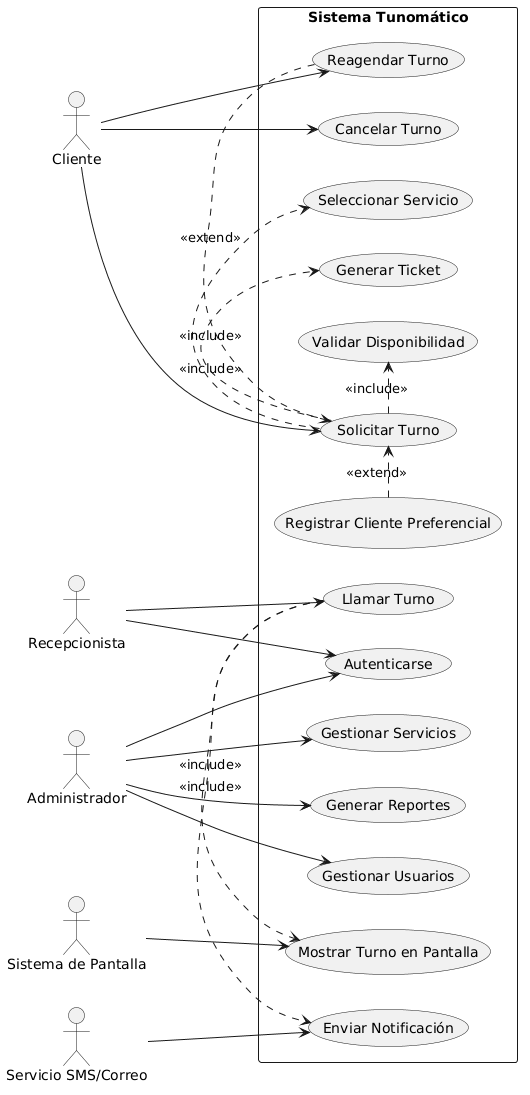

The diagram above was rendered by PlantUML. Its source (embedded in the PNG):
@startuml
left to right direction

actor Cliente
actor Recepcionista
actor Administrador
actor "Sistema de Pantalla" as Pantalla
actor "Servicio SMS/Correo" as Notificador

rectangle "Sistema Tunomático" {

    usecase "Solicitar Turno" as UC1
    usecase "Seleccionar Servicio" as UC2
    usecase "Generar Ticket" as UC3
    usecase "Validar Disponibilidad" as UC4
    usecase "Llamar Turno" as UC5
    usecase "Mostrar Turno en Pantalla" as UC6
    usecase "Enviar Notificación" as UC7
    usecase "Cancelar Turno" as UC8
    usecase "Reagendar Turno" as UC9
    usecase "Gestionar Usuarios" as UC10
    usecase "Gestionar Servicios" as UC11
    usecase "Generar Reportes" as UC12
    usecase "Autenticarse" as UC13
    usecase "Registrar Cliente Preferencial" as UC14
}

Cliente --> UC1
Cliente --> UC8
Cliente --> UC9

Recepcionista --> UC5
Recepcionista --> UC13

Administrador --> UC10
Administrador --> UC11
Administrador --> UC12
Administrador --> UC13

Pantalla --> UC6
Notificador --> UC7

UC1 .> UC2 : <<include>>
UC1 .> UC3 : <<include>>
UC1 .> UC4 : <<include>>

UC5 .> UC6 : <<include>>
UC5 .> UC7 : <<include>>

UC9 .> UC1 : <<extend>>
UC14 .> UC1 : <<extend>>
@enduml